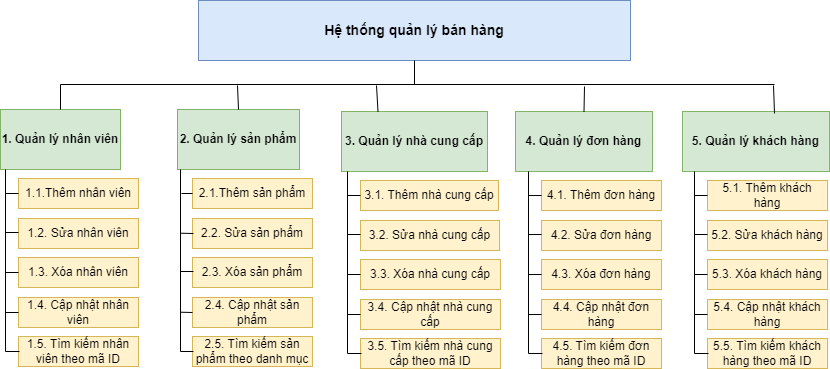

The diagram above was exported from draw.io. Its source (the exported page's mxGraphModel, read from the mxfile embedded in the PNG):
<mxGraphModel dx="1450" dy="1007" grid="0" gridSize="10" guides="1" tooltips="1" connect="1" arrows="1" fold="1" page="0" pageScale="1" pageWidth="827" pageHeight="1169" math="0" shadow="0">
  <root>
    <mxCell id="0" />
    <mxCell id="1" parent="0" />
    <mxCell id="jYxFvncQByZeNSKqhiPX-1" value="Hệ thống quản lý bán hàng" style="rounded=0;whiteSpace=wrap;html=1;labelBackgroundColor=none;fillColor=#dae8fc;strokeColor=#6c8ebf;fontStyle=1;fontSize=14;" vertex="1" parent="1">
      <mxGeometry x="-76" y="-45" width="432" height="60" as="geometry" />
    </mxCell>
    <mxCell id="jYxFvncQByZeNSKqhiPX-2" value="1. Quản lý nhân viên" style="rounded=0;whiteSpace=wrap;html=1;verticalAlign=middle;fillColor=#d5e8d4;strokeColor=#82b366;fontStyle=1;fontSize=12;" vertex="1" parent="1">
      <mxGeometry x="-274" y="64" width="120" height="60" as="geometry" />
    </mxCell>
    <mxCell id="jYxFvncQByZeNSKqhiPX-3" value="2. Quản lý sản phẩm" style="rounded=0;whiteSpace=wrap;html=1;verticalAlign=middle;fillColor=#d5e8d4;strokeColor=#82b366;fontStyle=1;fontSize=12;" vertex="1" parent="1">
      <mxGeometry x="-97" y="64" width="122" height="60" as="geometry" />
    </mxCell>
    <mxCell id="jYxFvncQByZeNSKqhiPX-4" value="3. Quản lý nhà cung cấp" style="rounded=0;whiteSpace=wrap;html=1;verticalAlign=middle;fillColor=#d5e8d4;strokeColor=#82b366;fontStyle=1;fontSize=12;" vertex="1" parent="1">
      <mxGeometry x="67" y="66" width="146" height="60" as="geometry" />
    </mxCell>
    <mxCell id="jYxFvncQByZeNSKqhiPX-5" value="4. Quản lý đơn hàng" style="rounded=0;whiteSpace=wrap;html=1;verticalAlign=middle;fillColor=#d5e8d4;strokeColor=#82b366;fontStyle=1;fontSize=12;" vertex="1" parent="1">
      <mxGeometry x="241" y="66" width="137" height="60" as="geometry" />
    </mxCell>
    <mxCell id="jYxFvncQByZeNSKqhiPX-6" value="5. Quản lý khách hàng" style="rounded=0;whiteSpace=wrap;html=1;verticalAlign=middle;fillColor=#d5e8d4;strokeColor=#82b366;fontStyle=1;fontSize=12;" vertex="1" parent="1">
      <mxGeometry x="408" y="66" width="147" height="60" as="geometry" />
    </mxCell>
    <mxCell id="jYxFvncQByZeNSKqhiPX-7" value="" style="endArrow=none;html=1;rounded=0;fontSize=12;startSize=8;endSize=8;curved=1;entryX=0.5;entryY=1;entryDx=0;entryDy=0;" edge="1" parent="1" target="jYxFvncQByZeNSKqhiPX-1">
      <mxGeometry width="50" height="50" relative="1" as="geometry">
        <mxPoint x="140" y="39" as="sourcePoint" />
        <mxPoint x="169" y="175" as="targetPoint" />
      </mxGeometry>
    </mxCell>
    <mxCell id="jYxFvncQByZeNSKqhiPX-8" value="" style="endArrow=none;html=1;rounded=0;fontSize=12;startSize=8;endSize=8;curved=1;" edge="1" parent="1">
      <mxGeometry width="50" height="50" relative="1" as="geometry">
        <mxPoint x="-214" y="39" as="sourcePoint" />
        <mxPoint x="500" y="39" as="targetPoint" />
      </mxGeometry>
    </mxCell>
    <mxCell id="jYxFvncQByZeNSKqhiPX-10" value="" style="endArrow=none;html=1;rounded=0;fontSize=12;startSize=8;endSize=8;curved=1;exitX=0.5;exitY=0;exitDx=0;exitDy=0;" edge="1" parent="1" source="jYxFvncQByZeNSKqhiPX-2">
      <mxGeometry width="50" height="50" relative="1" as="geometry">
        <mxPoint x="119" y="225" as="sourcePoint" />
        <mxPoint x="-214" y="39" as="targetPoint" />
      </mxGeometry>
    </mxCell>
    <mxCell id="jYxFvncQByZeNSKqhiPX-11" value="" style="endArrow=none;html=1;rounded=0;fontSize=12;startSize=8;endSize=8;curved=1;exitX=0.25;exitY=0;exitDx=0;exitDy=0;" edge="1" parent="1" source="jYxFvncQByZeNSKqhiPX-4">
      <mxGeometry width="50" height="50" relative="1" as="geometry">
        <mxPoint x="119" y="225" as="sourcePoint" />
        <mxPoint x="102" y="40" as="targetPoint" />
      </mxGeometry>
    </mxCell>
    <mxCell id="jYxFvncQByZeNSKqhiPX-12" value="" style="endArrow=none;html=1;rounded=0;fontSize=12;startSize=8;endSize=8;curved=1;exitX=0.5;exitY=0;exitDx=0;exitDy=0;" edge="1" parent="1" source="jYxFvncQByZeNSKqhiPX-5">
      <mxGeometry width="50" height="50" relative="1" as="geometry">
        <mxPoint x="129" y="235" as="sourcePoint" />
        <mxPoint x="310" y="41" as="targetPoint" />
      </mxGeometry>
    </mxCell>
    <mxCell id="jYxFvncQByZeNSKqhiPX-13" value="" style="endArrow=none;html=1;rounded=0;fontSize=12;startSize=8;endSize=8;curved=1;" edge="1" parent="1">
      <mxGeometry width="50" height="50" relative="1" as="geometry">
        <mxPoint x="500" y="68" as="sourcePoint" />
        <mxPoint x="499" y="40" as="targetPoint" />
      </mxGeometry>
    </mxCell>
    <mxCell id="jYxFvncQByZeNSKqhiPX-15" value="" style="endArrow=none;html=1;rounded=0;fontSize=12;startSize=8;endSize=8;curved=1;exitX=0.5;exitY=0;exitDx=0;exitDy=0;" edge="1" parent="1" source="jYxFvncQByZeNSKqhiPX-3">
      <mxGeometry width="50" height="50" relative="1" as="geometry">
        <mxPoint x="-87" y="90" as="sourcePoint" />
        <mxPoint x="-37" y="40" as="targetPoint" />
      </mxGeometry>
    </mxCell>
    <mxCell id="jYxFvncQByZeNSKqhiPX-16" value="1.1.Thêm nhân viên" style="rounded=0;whiteSpace=wrap;html=1;fillColor=#fff2cc;strokeColor=#d6b656;" vertex="1" parent="1">
      <mxGeometry x="-256" y="133" width="120" height="30" as="geometry" />
    </mxCell>
    <mxCell id="jYxFvncQByZeNSKqhiPX-17" value="1.2. Sửa nhân viên" style="rounded=0;whiteSpace=wrap;html=1;fillColor=#fff2cc;strokeColor=#d6b656;" vertex="1" parent="1">
      <mxGeometry x="-256" y="173" width="120" height="30" as="geometry" />
    </mxCell>
    <mxCell id="jYxFvncQByZeNSKqhiPX-18" value="1.3. Xóa nhân viên" style="rounded=0;whiteSpace=wrap;html=1;fillColor=#fff2cc;strokeColor=#d6b656;" vertex="1" parent="1">
      <mxGeometry x="-256" y="212" width="120" height="30" as="geometry" />
    </mxCell>
    <mxCell id="jYxFvncQByZeNSKqhiPX-19" value="1.4. Cập nhật nhân viên" style="rounded=0;whiteSpace=wrap;html=1;fillColor=#fff2cc;strokeColor=#d6b656;" vertex="1" parent="1">
      <mxGeometry x="-256" y="252" width="120" height="30" as="geometry" />
    </mxCell>
    <mxCell id="jYxFvncQByZeNSKqhiPX-20" value="1.5. Tìm kiếm nhân viên theo mã ID" style="rounded=0;whiteSpace=wrap;html=1;fillColor=#fff2cc;strokeColor=#d6b656;" vertex="1" parent="1">
      <mxGeometry x="-256" y="291" width="120" height="30" as="geometry" />
    </mxCell>
    <mxCell id="jYxFvncQByZeNSKqhiPX-41" value="" style="endArrow=none;html=1;rounded=0;fontSize=12;startSize=8;endSize=8;curved=1;" edge="1" parent="1">
      <mxGeometry width="50" height="50" relative="1" as="geometry">
        <mxPoint x="-269" y="306" as="sourcePoint" />
        <mxPoint x="-269" y="124" as="targetPoint" />
      </mxGeometry>
    </mxCell>
    <mxCell id="jYxFvncQByZeNSKqhiPX-42" value="" style="endArrow=none;html=1;rounded=0;fontSize=12;startSize=8;endSize=8;curved=1;" edge="1" parent="1">
      <mxGeometry width="50" height="50" relative="1" as="geometry">
        <mxPoint x="-269" y="306" as="sourcePoint" />
        <mxPoint x="-255" y="306" as="targetPoint" />
      </mxGeometry>
    </mxCell>
    <mxCell id="jYxFvncQByZeNSKqhiPX-43" value="" style="endArrow=none;html=1;rounded=0;fontSize=12;startSize=8;endSize=8;curved=1;" edge="1" parent="1">
      <mxGeometry width="50" height="50" relative="1" as="geometry">
        <mxPoint x="-269" y="267" as="sourcePoint" />
        <mxPoint x="-256" y="267" as="targetPoint" />
      </mxGeometry>
    </mxCell>
    <mxCell id="jYxFvncQByZeNSKqhiPX-44" value="" style="endArrow=none;html=1;rounded=0;fontSize=12;startSize=8;endSize=8;curved=1;" edge="1" parent="1">
      <mxGeometry width="50" height="50" relative="1" as="geometry">
        <mxPoint x="-269" y="227" as="sourcePoint" />
        <mxPoint x="-256" y="227" as="targetPoint" />
      </mxGeometry>
    </mxCell>
    <mxCell id="jYxFvncQByZeNSKqhiPX-45" value="" style="endArrow=none;html=1;rounded=0;fontSize=12;startSize=8;endSize=8;curved=1;" edge="1" parent="1">
      <mxGeometry width="50" height="50" relative="1" as="geometry">
        <mxPoint x="-269" y="187" as="sourcePoint" />
        <mxPoint x="-256" y="187" as="targetPoint" />
      </mxGeometry>
    </mxCell>
    <mxCell id="jYxFvncQByZeNSKqhiPX-46" value="" style="endArrow=none;html=1;rounded=0;fontSize=12;startSize=8;endSize=8;curved=1;entryX=0;entryY=0.5;entryDx=0;entryDy=0;" edge="1" parent="1" target="jYxFvncQByZeNSKqhiPX-16">
      <mxGeometry width="50" height="50" relative="1" as="geometry">
        <mxPoint x="-269" y="148" as="sourcePoint" />
        <mxPoint x="-256" y="147" as="targetPoint" />
      </mxGeometry>
    </mxCell>
    <mxCell id="jYxFvncQByZeNSKqhiPX-58" value="2.1.Thêm sản phẩm" style="rounded=0;whiteSpace=wrap;html=1;fillColor=#fff2cc;strokeColor=#d6b656;" vertex="1" parent="1">
      <mxGeometry x="-82" y="133" width="120" height="30" as="geometry" />
    </mxCell>
    <mxCell id="jYxFvncQByZeNSKqhiPX-59" value="2.2. Sửa sản phẩm" style="rounded=0;whiteSpace=wrap;html=1;fillColor=#fff2cc;strokeColor=#d6b656;" vertex="1" parent="1">
      <mxGeometry x="-82" y="173" width="120" height="30" as="geometry" />
    </mxCell>
    <mxCell id="jYxFvncQByZeNSKqhiPX-60" value="2.3. Xóa sản phẩm" style="rounded=0;whiteSpace=wrap;html=1;fillColor=#fff2cc;strokeColor=#d6b656;" vertex="1" parent="1">
      <mxGeometry x="-82" y="212" width="120" height="30" as="geometry" />
    </mxCell>
    <mxCell id="jYxFvncQByZeNSKqhiPX-61" value="2.4. Cập nhật sản phẩm" style="rounded=0;whiteSpace=wrap;html=1;fillColor=#fff2cc;strokeColor=#d6b656;" vertex="1" parent="1">
      <mxGeometry x="-82" y="252" width="120" height="30" as="geometry" />
    </mxCell>
    <mxCell id="jYxFvncQByZeNSKqhiPX-62" value="2.5. Tìm kiếm sản phẩm theo danh mục" style="rounded=0;whiteSpace=wrap;html=1;fillColor=#fff2cc;strokeColor=#d6b656;" vertex="1" parent="1">
      <mxGeometry x="-82" y="291" width="120" height="30" as="geometry" />
    </mxCell>
    <mxCell id="jYxFvncQByZeNSKqhiPX-63" value="" style="endArrow=none;html=1;rounded=0;fontSize=12;startSize=8;endSize=8;curved=1;" edge="1" parent="1">
      <mxGeometry width="50" height="50" relative="1" as="geometry">
        <mxPoint x="-94" y="306" as="sourcePoint" />
        <mxPoint x="-94" y="124" as="targetPoint" />
      </mxGeometry>
    </mxCell>
    <mxCell id="jYxFvncQByZeNSKqhiPX-64" value="" style="endArrow=none;html=1;rounded=0;fontSize=12;startSize=8;endSize=8;curved=1;" edge="1" parent="1">
      <mxGeometry width="50" height="50" relative="1" as="geometry">
        <mxPoint x="-94" y="306" as="sourcePoint" />
        <mxPoint x="-81" y="306" as="targetPoint" />
      </mxGeometry>
    </mxCell>
    <mxCell id="jYxFvncQByZeNSKqhiPX-65" value="" style="endArrow=none;html=1;rounded=0;fontSize=12;startSize=8;endSize=8;curved=1;" edge="1" parent="1">
      <mxGeometry width="50" height="50" relative="1" as="geometry">
        <mxPoint x="-94" y="266.71000000000004" as="sourcePoint" />
        <mxPoint x="-82" y="267" as="targetPoint" />
      </mxGeometry>
    </mxCell>
    <mxCell id="jYxFvncQByZeNSKqhiPX-66" value="" style="endArrow=none;html=1;rounded=0;fontSize=12;startSize=8;endSize=8;curved=1;" edge="1" parent="1">
      <mxGeometry width="50" height="50" relative="1" as="geometry">
        <mxPoint x="-94" y="226" as="sourcePoint" />
        <mxPoint x="-81" y="226" as="targetPoint" />
      </mxGeometry>
    </mxCell>
    <mxCell id="jYxFvncQByZeNSKqhiPX-67" value="" style="endArrow=none;html=1;rounded=0;fontSize=12;startSize=8;endSize=8;curved=1;" edge="1" parent="1">
      <mxGeometry width="50" height="50" relative="1" as="geometry">
        <mxPoint x="-94" y="187.70999999999998" as="sourcePoint" />
        <mxPoint x="-81" y="188" as="targetPoint" />
      </mxGeometry>
    </mxCell>
    <mxCell id="jYxFvncQByZeNSKqhiPX-68" value="" style="endArrow=none;html=1;rounded=0;fontSize=12;startSize=8;endSize=8;curved=1;" edge="1" parent="1">
      <mxGeometry width="50" height="50" relative="1" as="geometry">
        <mxPoint x="-93" y="148" as="sourcePoint" />
        <mxPoint x="-82" y="148" as="targetPoint" />
      </mxGeometry>
    </mxCell>
    <mxCell id="jYxFvncQByZeNSKqhiPX-69" value="3.1. Thêm nhà cung cấp" style="rounded=0;whiteSpace=wrap;html=1;fillColor=#fff2cc;strokeColor=#d6b656;" vertex="1" parent="1">
      <mxGeometry x="86" y="135" width="138" height="30" as="geometry" />
    </mxCell>
    <mxCell id="jYxFvncQByZeNSKqhiPX-70" value="3.2. Sửa nhà cung cấp" style="rounded=0;whiteSpace=wrap;html=1;fillColor=#fff2cc;strokeColor=#d6b656;" vertex="1" parent="1">
      <mxGeometry x="86" y="175" width="139" height="30" as="geometry" />
    </mxCell>
    <mxCell id="jYxFvncQByZeNSKqhiPX-71" value="3.3. Xóa nhà cung cấp" style="rounded=0;whiteSpace=wrap;html=1;fillColor=#fff2cc;strokeColor=#d6b656;" vertex="1" parent="1">
      <mxGeometry x="86" y="214" width="140" height="30" as="geometry" />
    </mxCell>
    <mxCell id="jYxFvncQByZeNSKqhiPX-72" value="3.4. Cập nhật nhà cung cấp" style="rounded=0;whiteSpace=wrap;html=1;fillColor=#fff2cc;strokeColor=#d6b656;" vertex="1" parent="1">
      <mxGeometry x="86" y="254" width="140" height="30" as="geometry" />
    </mxCell>
    <mxCell id="jYxFvncQByZeNSKqhiPX-73" value="3.5. Tìm kiếm nhà cung cấp theo mã ID" style="rounded=0;whiteSpace=wrap;html=1;fillColor=#fff2cc;strokeColor=#d6b656;" vertex="1" parent="1">
      <mxGeometry x="86" y="293" width="140" height="30" as="geometry" />
    </mxCell>
    <mxCell id="jYxFvncQByZeNSKqhiPX-74" value="" style="endArrow=none;html=1;rounded=0;fontSize=12;startSize=8;endSize=8;curved=1;" edge="1" parent="1">
      <mxGeometry width="50" height="50" relative="1" as="geometry">
        <mxPoint x="73" y="308" as="sourcePoint" />
        <mxPoint x="73" y="126" as="targetPoint" />
      </mxGeometry>
    </mxCell>
    <mxCell id="jYxFvncQByZeNSKqhiPX-75" value="" style="endArrow=none;html=1;rounded=0;fontSize=12;startSize=8;endSize=8;curved=1;" edge="1" parent="1">
      <mxGeometry width="50" height="50" relative="1" as="geometry">
        <mxPoint x="73" y="308" as="sourcePoint" />
        <mxPoint x="87" y="308" as="targetPoint" />
      </mxGeometry>
    </mxCell>
    <mxCell id="jYxFvncQByZeNSKqhiPX-76" value="" style="endArrow=none;html=1;rounded=0;fontSize=12;startSize=8;endSize=8;curved=1;" edge="1" parent="1">
      <mxGeometry width="50" height="50" relative="1" as="geometry">
        <mxPoint x="73" y="269" as="sourcePoint" />
        <mxPoint x="86" y="269" as="targetPoint" />
      </mxGeometry>
    </mxCell>
    <mxCell id="jYxFvncQByZeNSKqhiPX-77" value="" style="endArrow=none;html=1;rounded=0;fontSize=12;startSize=8;endSize=8;curved=1;" edge="1" parent="1">
      <mxGeometry width="50" height="50" relative="1" as="geometry">
        <mxPoint x="73" y="229" as="sourcePoint" />
        <mxPoint x="86" y="229" as="targetPoint" />
      </mxGeometry>
    </mxCell>
    <mxCell id="jYxFvncQByZeNSKqhiPX-78" value="" style="endArrow=none;html=1;rounded=0;fontSize=12;startSize=8;endSize=8;curved=1;" edge="1" parent="1">
      <mxGeometry width="50" height="50" relative="1" as="geometry">
        <mxPoint x="73" y="189" as="sourcePoint" />
        <mxPoint x="86" y="189" as="targetPoint" />
      </mxGeometry>
    </mxCell>
    <mxCell id="jYxFvncQByZeNSKqhiPX-79" value="" style="endArrow=none;html=1;rounded=0;fontSize=12;startSize=8;endSize=8;curved=1;entryX=0;entryY=0.5;entryDx=0;entryDy=0;" edge="1" target="jYxFvncQByZeNSKqhiPX-69" parent="1">
      <mxGeometry width="50" height="50" relative="1" as="geometry">
        <mxPoint x="73" y="150" as="sourcePoint" />
        <mxPoint x="86" y="149" as="targetPoint" />
      </mxGeometry>
    </mxCell>
    <mxCell id="jYxFvncQByZeNSKqhiPX-91" value="4.1. Thêm đơn hàng" style="rounded=0;whiteSpace=wrap;html=1;fillColor=#fff2cc;strokeColor=#d6b656;" vertex="1" parent="1">
      <mxGeometry x="267" y="135" width="120" height="30" as="geometry" />
    </mxCell>
    <mxCell id="jYxFvncQByZeNSKqhiPX-92" value="4.2. Sửa đơn hàng" style="rounded=0;whiteSpace=wrap;html=1;fillColor=#fff2cc;strokeColor=#d6b656;" vertex="1" parent="1">
      <mxGeometry x="267" y="175" width="120" height="30" as="geometry" />
    </mxCell>
    <mxCell id="jYxFvncQByZeNSKqhiPX-93" value="4.3. Xóa đơn hàng" style="rounded=0;whiteSpace=wrap;html=1;fillColor=#fff2cc;strokeColor=#d6b656;" vertex="1" parent="1">
      <mxGeometry x="267" y="214" width="120" height="30" as="geometry" />
    </mxCell>
    <mxCell id="jYxFvncQByZeNSKqhiPX-94" value="4.4. Cập nhật đơn hàng" style="rounded=0;whiteSpace=wrap;html=1;fillColor=#fff2cc;strokeColor=#d6b656;" vertex="1" parent="1">
      <mxGeometry x="267" y="254" width="120" height="30" as="geometry" />
    </mxCell>
    <mxCell id="jYxFvncQByZeNSKqhiPX-95" value="4.5. Tìm kiếm đơn hàng theo mã ID" style="rounded=0;whiteSpace=wrap;html=1;fillColor=#fff2cc;strokeColor=#d6b656;" vertex="1" parent="1">
      <mxGeometry x="267" y="293" width="120" height="30" as="geometry" />
    </mxCell>
    <mxCell id="jYxFvncQByZeNSKqhiPX-96" value="" style="endArrow=none;html=1;rounded=0;fontSize=12;startSize=8;endSize=8;curved=1;" edge="1" parent="1">
      <mxGeometry width="50" height="50" relative="1" as="geometry">
        <mxPoint x="254" y="308" as="sourcePoint" />
        <mxPoint x="268" y="308" as="targetPoint" />
      </mxGeometry>
    </mxCell>
    <mxCell id="jYxFvncQByZeNSKqhiPX-97" value="" style="endArrow=none;html=1;rounded=0;fontSize=12;startSize=8;endSize=8;curved=1;" edge="1" parent="1">
      <mxGeometry width="50" height="50" relative="1" as="geometry">
        <mxPoint x="254" y="269" as="sourcePoint" />
        <mxPoint x="267" y="269" as="targetPoint" />
      </mxGeometry>
    </mxCell>
    <mxCell id="jYxFvncQByZeNSKqhiPX-98" value="" style="endArrow=none;html=1;rounded=0;fontSize=12;startSize=8;endSize=8;curved=1;" edge="1" parent="1">
      <mxGeometry width="50" height="50" relative="1" as="geometry">
        <mxPoint x="254" y="229" as="sourcePoint" />
        <mxPoint x="267" y="229" as="targetPoint" />
      </mxGeometry>
    </mxCell>
    <mxCell id="jYxFvncQByZeNSKqhiPX-99" value="" style="endArrow=none;html=1;rounded=0;fontSize=12;startSize=8;endSize=8;curved=1;" edge="1" parent="1">
      <mxGeometry width="50" height="50" relative="1" as="geometry">
        <mxPoint x="254" y="189" as="sourcePoint" />
        <mxPoint x="267" y="189" as="targetPoint" />
      </mxGeometry>
    </mxCell>
    <mxCell id="jYxFvncQByZeNSKqhiPX-100" value="" style="endArrow=none;html=1;rounded=0;fontSize=12;startSize=8;endSize=8;curved=1;entryX=0;entryY=0.5;entryDx=0;entryDy=0;" edge="1" target="jYxFvncQByZeNSKqhiPX-91" parent="1">
      <mxGeometry width="50" height="50" relative="1" as="geometry">
        <mxPoint x="254" y="150" as="sourcePoint" />
        <mxPoint x="267" y="149" as="targetPoint" />
      </mxGeometry>
    </mxCell>
    <mxCell id="jYxFvncQByZeNSKqhiPX-101" value="" style="endArrow=none;html=1;rounded=0;fontSize=12;startSize=8;endSize=8;curved=1;" edge="1" parent="1">
      <mxGeometry width="50" height="50" relative="1" as="geometry">
        <mxPoint x="254" y="308" as="sourcePoint" />
        <mxPoint x="254" y="126" as="targetPoint" />
      </mxGeometry>
    </mxCell>
    <mxCell id="jYxFvncQByZeNSKqhiPX-102" value="5.1. Thêm khách hàng" style="rounded=0;whiteSpace=wrap;html=1;fillColor=#fff2cc;strokeColor=#d6b656;" vertex="1" parent="1">
      <mxGeometry x="433" y="135" width="120" height="30" as="geometry" />
    </mxCell>
    <mxCell id="jYxFvncQByZeNSKqhiPX-103" value="5.2. Sửa khách hàng" style="rounded=0;whiteSpace=wrap;html=1;fillColor=#fff2cc;strokeColor=#d6b656;" vertex="1" parent="1">
      <mxGeometry x="433" y="175" width="120" height="30" as="geometry" />
    </mxCell>
    <mxCell id="jYxFvncQByZeNSKqhiPX-104" value="5.3. Xóa khách hàng" style="rounded=0;whiteSpace=wrap;html=1;fillColor=#fff2cc;strokeColor=#d6b656;" vertex="1" parent="1">
      <mxGeometry x="433" y="214" width="120" height="30" as="geometry" />
    </mxCell>
    <mxCell id="jYxFvncQByZeNSKqhiPX-105" value="5.4. Cập nhật khách hàng" style="rounded=0;whiteSpace=wrap;html=1;fillColor=#fff2cc;strokeColor=#d6b656;" vertex="1" parent="1">
      <mxGeometry x="433" y="254" width="120" height="30" as="geometry" />
    </mxCell>
    <mxCell id="jYxFvncQByZeNSKqhiPX-106" value="5.5. Tìm kiếm khách hàng theo mã ID" style="rounded=0;whiteSpace=wrap;html=1;fillColor=#fff2cc;strokeColor=#d6b656;" vertex="1" parent="1">
      <mxGeometry x="433" y="293" width="120" height="30" as="geometry" />
    </mxCell>
    <mxCell id="jYxFvncQByZeNSKqhiPX-107" value="" style="endArrow=none;html=1;rounded=0;fontSize=12;startSize=8;endSize=8;curved=1;" edge="1" parent="1">
      <mxGeometry width="50" height="50" relative="1" as="geometry">
        <mxPoint x="420" y="308" as="sourcePoint" />
        <mxPoint x="434" y="308" as="targetPoint" />
      </mxGeometry>
    </mxCell>
    <mxCell id="jYxFvncQByZeNSKqhiPX-108" value="" style="endArrow=none;html=1;rounded=0;fontSize=12;startSize=8;endSize=8;curved=1;" edge="1" parent="1">
      <mxGeometry width="50" height="50" relative="1" as="geometry">
        <mxPoint x="420" y="269" as="sourcePoint" />
        <mxPoint x="433" y="269" as="targetPoint" />
      </mxGeometry>
    </mxCell>
    <mxCell id="jYxFvncQByZeNSKqhiPX-109" value="" style="endArrow=none;html=1;rounded=0;fontSize=12;startSize=8;endSize=8;curved=1;" edge="1" parent="1">
      <mxGeometry width="50" height="50" relative="1" as="geometry">
        <mxPoint x="420" y="229" as="sourcePoint" />
        <mxPoint x="433" y="229" as="targetPoint" />
      </mxGeometry>
    </mxCell>
    <mxCell id="jYxFvncQByZeNSKqhiPX-110" value="" style="endArrow=none;html=1;rounded=0;fontSize=12;startSize=8;endSize=8;curved=1;" edge="1" parent="1">
      <mxGeometry width="50" height="50" relative="1" as="geometry">
        <mxPoint x="420" y="189" as="sourcePoint" />
        <mxPoint x="433" y="189" as="targetPoint" />
      </mxGeometry>
    </mxCell>
    <mxCell id="jYxFvncQByZeNSKqhiPX-111" value="" style="endArrow=none;html=1;rounded=0;fontSize=12;startSize=8;endSize=8;curved=1;entryX=0;entryY=0.5;entryDx=0;entryDy=0;" edge="1" target="jYxFvncQByZeNSKqhiPX-102" parent="1">
      <mxGeometry width="50" height="50" relative="1" as="geometry">
        <mxPoint x="420" y="150" as="sourcePoint" />
        <mxPoint x="433" y="149" as="targetPoint" />
      </mxGeometry>
    </mxCell>
    <mxCell id="jYxFvncQByZeNSKqhiPX-112" value="" style="endArrow=none;html=1;rounded=0;fontSize=12;startSize=8;endSize=8;curved=1;" edge="1" parent="1">
      <mxGeometry width="50" height="50" relative="1" as="geometry">
        <mxPoint x="420" y="308" as="sourcePoint" />
        <mxPoint x="420" y="126" as="targetPoint" />
      </mxGeometry>
    </mxCell>
  </root>
</mxGraphModel>